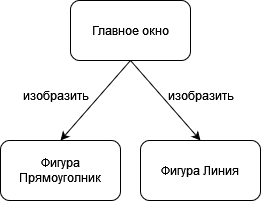

The diagram above was exported from draw.io. Its source (the exported page's mxGraphModel, read from the mxfile embedded in the PNG):
<mxGraphModel dx="819" dy="431" grid="1" gridSize="10" guides="1" tooltips="1" connect="1" arrows="1" fold="1" page="1" pageScale="1" pageWidth="827" pageHeight="1169" math="0" shadow="0">
  <root>
    <mxCell id="0" />
    <mxCell id="1" parent="0" />
    <mxCell id="vKOiO-_uHJHDwYa8KsHN-4" style="rounded=0;orthogonalLoop=1;jettySize=auto;html=1;entryX=0.5;entryY=0;entryDx=0;entryDy=0;startArrow=none;startFill=0;endArrow=classic;endFill=1;exitX=0.5;exitY=1;exitDx=0;exitDy=0;" edge="1" parent="1" source="vKOiO-_uHJHDwYa8KsHN-1" target="vKOiO-_uHJHDwYa8KsHN-3">
      <mxGeometry relative="1" as="geometry" />
    </mxCell>
    <mxCell id="vKOiO-_uHJHDwYa8KsHN-5" style="rounded=0;orthogonalLoop=1;jettySize=auto;html=1;entryX=0.5;entryY=0;entryDx=0;entryDy=0;startArrow=none;startFill=0;endArrow=classic;endFill=1;exitX=0.5;exitY=1;exitDx=0;exitDy=0;" edge="1" parent="1" source="vKOiO-_uHJHDwYa8KsHN-1" target="vKOiO-_uHJHDwYa8KsHN-2">
      <mxGeometry relative="1" as="geometry" />
    </mxCell>
    <mxCell id="vKOiO-_uHJHDwYa8KsHN-1" value="Главное окно" style="rounded=1;whiteSpace=wrap;html=1;" vertex="1" parent="1">
      <mxGeometry x="349.99999999999994" y="229.99999999999997" width="120" height="60" as="geometry" />
    </mxCell>
    <mxCell id="vKOiO-_uHJHDwYa8KsHN-2" value="Фигура Прямоуголник" style="rounded=1;whiteSpace=wrap;html=1;" vertex="1" parent="1">
      <mxGeometry x="280" y="370" width="120" height="60" as="geometry" />
    </mxCell>
    <mxCell id="vKOiO-_uHJHDwYa8KsHN-3" value="&lt;div&gt;Фигура Линия&lt;/div&gt;" style="rounded=1;whiteSpace=wrap;html=1;" vertex="1" parent="1">
      <mxGeometry x="420" y="370" width="120" height="60" as="geometry" />
    </mxCell>
    <mxCell id="Cb7CMeCGniuD5khfZDsc-1" value="изобразить" style="text;html=1;align=center;verticalAlign=middle;resizable=0;points=[];autosize=1;strokeColor=none;fillColor=none;" vertex="1" parent="1">
      <mxGeometry x="435" y="310" width="90" height="30" as="geometry" />
    </mxCell>
    <mxCell id="Cb7CMeCGniuD5khfZDsc-2" value="изобразить" style="text;html=1;align=center;verticalAlign=middle;resizable=0;points=[];autosize=1;strokeColor=none;fillColor=none;" vertex="1" parent="1">
      <mxGeometry x="290" y="310" width="90" height="30" as="geometry" />
    </mxCell>
  </root>
</mxGraphModel>